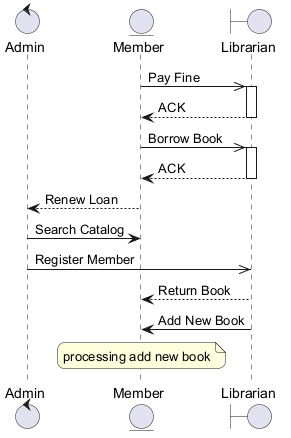

The diagram above was rendered by PlantUML. Its source (embedded in the PNG):
@startuml
skinparam backgroundColor #FFFFFF
skinparam roundCorner 15
control "Admin" as A
entity "Member" as M
boundary "Librarian" as L
M ->> L : Pay Fine
activate L
L --> M : ACK
deactivate L
M ->> L : Borrow Book
activate L
L --> M : ACK
deactivate L
M --> A : Renew Loan
A -> M : Search Catalog
A ->> L : Register Member
L --> M : Return Book
L -> M : Add New Book
note over M : processing add new book
@enduml